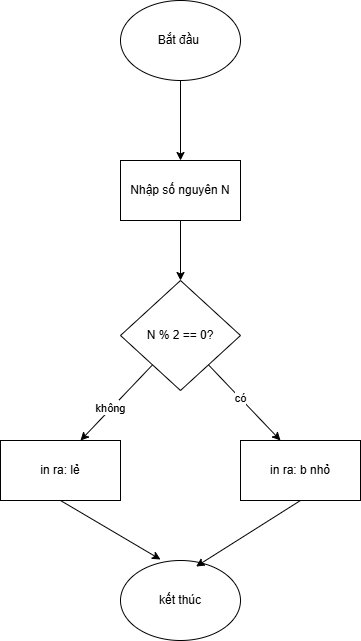

The diagram above was exported from draw.io. Its source (the exported page's mxGraphModel, read from the mxfile embedded in the PNG):
<mxGraphModel dx="999" dy="571" grid="1" gridSize="10" guides="1" tooltips="1" connect="1" arrows="1" fold="1" page="1" pageScale="1" pageWidth="827" pageHeight="1169" math="0" shadow="0">
  <root>
    <mxCell id="0" />
    <mxCell id="1" parent="0" />
    <mxCell id="3grVngvGOi-8OTEIko2a-1" value="Bắt đầu&amp;nbsp;" style="ellipse;whiteSpace=wrap;html=1;" vertex="1" parent="1">
      <mxGeometry x="320" y="80" width="120" height="80" as="geometry" />
    </mxCell>
    <mxCell id="3grVngvGOi-8OTEIko2a-2" value="Nhập số nguyên N" style="rounded=0;whiteSpace=wrap;html=1;" vertex="1" parent="1">
      <mxGeometry x="320" y="240" width="120" height="60" as="geometry" />
    </mxCell>
    <mxCell id="3grVngvGOi-8OTEIko2a-3" value="N % 2 == 0?" style="rhombus;whiteSpace=wrap;html=1;" vertex="1" parent="1">
      <mxGeometry x="320" y="360" width="120" height="110" as="geometry" />
    </mxCell>
    <mxCell id="3grVngvGOi-8OTEIko2a-5" value="" style="endArrow=classic;html=1;rounded=0;exitX=0.5;exitY=1;exitDx=0;exitDy=0;" edge="1" parent="1" source="3grVngvGOi-8OTEIko2a-1" target="3grVngvGOi-8OTEIko2a-2">
      <mxGeometry width="50" height="50" relative="1" as="geometry">
        <mxPoint x="390" y="450" as="sourcePoint" />
        <mxPoint x="440" y="400" as="targetPoint" />
      </mxGeometry>
    </mxCell>
    <mxCell id="3grVngvGOi-8OTEIko2a-6" value="" style="endArrow=classic;html=1;rounded=0;exitX=0.5;exitY=1;exitDx=0;exitDy=0;" edge="1" parent="1" source="3grVngvGOi-8OTEIko2a-2" target="3grVngvGOi-8OTEIko2a-3">
      <mxGeometry width="50" height="50" relative="1" as="geometry">
        <mxPoint x="390" y="250" as="sourcePoint" />
        <mxPoint x="440" y="200" as="targetPoint" />
      </mxGeometry>
    </mxCell>
    <mxCell id="3grVngvGOi-8OTEIko2a-7" value="" style="endArrow=classic;html=1;rounded=0;" edge="1" parent="1" source="3grVngvGOi-8OTEIko2a-3">
      <mxGeometry width="50" height="50" relative="1" as="geometry">
        <mxPoint x="390" y="450" as="sourcePoint" />
        <mxPoint x="280" y="520" as="targetPoint" />
      </mxGeometry>
    </mxCell>
    <mxCell id="3grVngvGOi-8OTEIko2a-15" value="yes" style="edgeLabel;html=1;align=center;verticalAlign=middle;resizable=0;points=[];" vertex="1" connectable="0" parent="3grVngvGOi-8OTEIko2a-7">
      <mxGeometry x="0.1317" y="-3" relative="1" as="geometry">
        <mxPoint as="offset" />
      </mxGeometry>
    </mxCell>
    <mxCell id="3grVngvGOi-8OTEIko2a-17" value="không" style="edgeLabel;html=1;align=center;verticalAlign=middle;resizable=0;points=[];" vertex="1" connectable="0" parent="3grVngvGOi-8OTEIko2a-7">
      <mxGeometry x="0.1463" y="-1" relative="1" as="geometry">
        <mxPoint as="offset" />
      </mxGeometry>
    </mxCell>
    <mxCell id="3grVngvGOi-8OTEIko2a-8" value="" style="endArrow=classic;html=1;rounded=0;" edge="1" parent="1" source="3grVngvGOi-8OTEIko2a-3">
      <mxGeometry width="50" height="50" relative="1" as="geometry">
        <mxPoint x="390" y="450" as="sourcePoint" />
        <mxPoint x="480" y="520" as="targetPoint" />
      </mxGeometry>
    </mxCell>
    <mxCell id="3grVngvGOi-8OTEIko2a-16" value="có" style="edgeLabel;html=1;align=center;verticalAlign=middle;resizable=0;points=[];" vertex="1" connectable="0" parent="3grVngvGOi-8OTEIko2a-8">
      <mxGeometry x="-0.1106" relative="1" as="geometry">
        <mxPoint as="offset" />
      </mxGeometry>
    </mxCell>
    <mxCell id="3grVngvGOi-8OTEIko2a-9" value="in ra: lẻ" style="rounded=0;whiteSpace=wrap;html=1;" vertex="1" parent="1">
      <mxGeometry x="200" y="520" width="120" height="60" as="geometry" />
    </mxCell>
    <mxCell id="3grVngvGOi-8OTEIko2a-10" value="in ra: b nhỏ" style="rounded=0;whiteSpace=wrap;html=1;" vertex="1" parent="1">
      <mxGeometry x="440" y="520" width="120" height="60" as="geometry" />
    </mxCell>
    <mxCell id="3grVngvGOi-8OTEIko2a-11" value="kết thúc" style="ellipse;whiteSpace=wrap;html=1;" vertex="1" parent="1">
      <mxGeometry x="320" y="640" width="120" height="80" as="geometry" />
    </mxCell>
    <mxCell id="3grVngvGOi-8OTEIko2a-12" value="" style="endArrow=classic;html=1;rounded=0;exitX=0.5;exitY=1;exitDx=0;exitDy=0;" edge="1" parent="1" source="3grVngvGOi-8OTEIko2a-9">
      <mxGeometry width="50" height="50" relative="1" as="geometry">
        <mxPoint x="390" y="650" as="sourcePoint" />
        <mxPoint x="360" y="639" as="targetPoint" />
      </mxGeometry>
    </mxCell>
    <mxCell id="3grVngvGOi-8OTEIko2a-13" value="" style="endArrow=classic;html=1;rounded=0;exitX=0.5;exitY=1;exitDx=0;exitDy=0;entryX=0.63;entryY=0.075;entryDx=0;entryDy=0;entryPerimeter=0;" edge="1" parent="1" source="3grVngvGOi-8OTEIko2a-10" target="3grVngvGOi-8OTEIko2a-11">
      <mxGeometry width="50" height="50" relative="1" as="geometry">
        <mxPoint x="390" y="650" as="sourcePoint" />
        <mxPoint x="440" y="600" as="targetPoint" />
      </mxGeometry>
    </mxCell>
    <mxCell id="3grVngvGOi-8OTEIko2a-14" style="edgeStyle=orthogonalEdgeStyle;rounded=0;orthogonalLoop=1;jettySize=auto;html=1;exitX=0.5;exitY=1;exitDx=0;exitDy=0;" edge="1" parent="1" source="3grVngvGOi-8OTEIko2a-3" target="3grVngvGOi-8OTEIko2a-3">
      <mxGeometry relative="1" as="geometry" />
    </mxCell>
  </root>
</mxGraphModel>